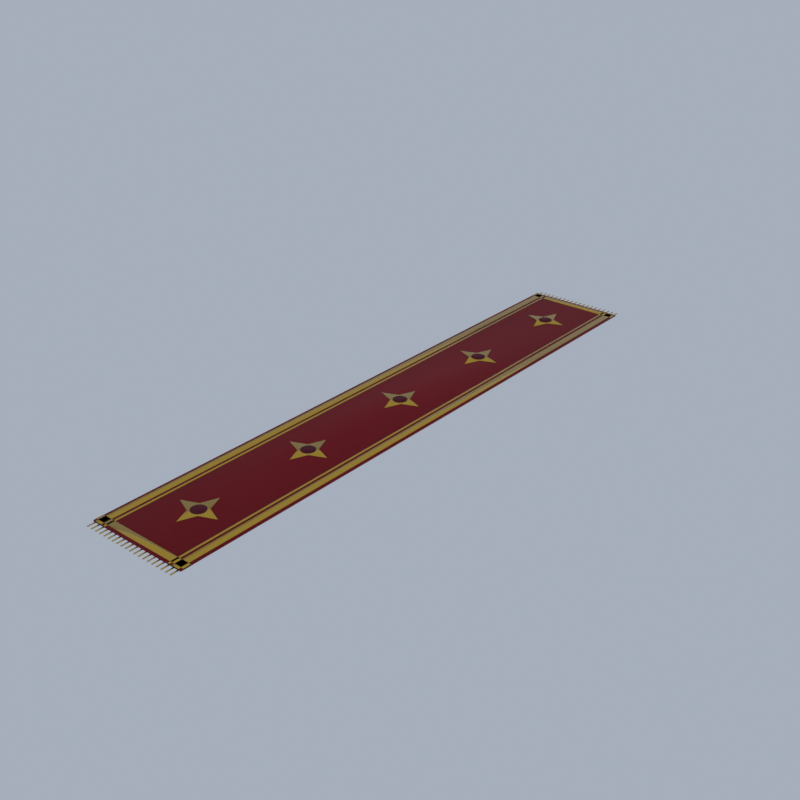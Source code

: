 # Source: K14_red_carpet.blend  (saved by Blender 5.2.45; exported with 4.5.12 LTS)
import bpy
from mathutils import Matrix  # noqa: F401  (used for matrix-valued properties, if any)

bpy.ops.wm.read_factory_settings(use_empty=True)
scene = bpy.context.scene
scene.name = 'Scene'

# ---- collections
col_collection = bpy.data.collections.new('Collection'); scene.collection.children.link(col_collection)

# ---- materials (node trees are filled in below, after node groups)
mat_carpet_fabric = bpy.data.materials.new('carpet|Fabric')
mat_carpet_fabric.diffuse_color = (0.2508, 0.005522, 0.0104, 1.0)
mat_gold_metal = bpy.data.materials.new('gold|Metal')
mat_gold_metal.diffuse_color = (0.68, 0.4205, 0.06191, 1.0)
mat_velvet_fabric = bpy.data.materials.new('velvet|Fabric')
mat_velvet_fabric.diffuse_color = (0.1166, 0.003697, 0.01699, 1.0)

# ---- material node trees
mat_carpet_fabric.use_nodes = True; mat_carpet_fabric.node_tree.nodes.clear()
_N = mat_carpet_fabric.node_tree.nodes; _L = mat_carpet_fabric.node_tree.links
n0 = _N.new('ShaderNodeBsdfPrincipled'); n0.name = 'Principled BSDF'; n0.location = (-200, 100)
n0.inputs[0].default_value = (0.2508, 0.005522, 0.0104, 1.0)
n0.inputs[2].default_value = 1.0
n0.inputs[10].default_value = 0.005
n1 = _N.new('ShaderNodeOutputMaterial'); n1.name = 'Material Output'; n1.location = (200, 100)
_L.new(n0.outputs[0], n1.inputs[0])
n1.is_active_output = True
mat_gold_metal.use_nodes = True; mat_gold_metal.node_tree.nodes.clear()
_N = mat_gold_metal.node_tree.nodes; _L = mat_gold_metal.node_tree.links
n0 = _N.new('ShaderNodeBsdfPrincipled'); n0.name = 'Principled BSDF'; n0.location = (-200, 100)
n0.inputs[0].default_value = (0.68, 0.4205, 0.06191, 1.0)
n0.inputs[1].default_value = 1.0
n0.inputs[2].default_value = 0.25
n0.inputs[10].default_value = 0.005
n1 = _N.new('ShaderNodeOutputMaterial'); n1.name = 'Material Output'; n1.location = (200, 100)
_L.new(n0.outputs[0], n1.inputs[0])
n1.is_active_output = True
mat_velvet_fabric.use_nodes = True; mat_velvet_fabric.node_tree.nodes.clear()
_N = mat_velvet_fabric.node_tree.nodes; _L = mat_velvet_fabric.node_tree.links
n0 = _N.new('ShaderNodeBsdfPrincipled'); n0.name = 'Principled BSDF'; n0.location = (-200, 100)
n0.inputs[0].default_value = (0.1166, 0.003697, 0.01699, 1.0)
n0.inputs[2].default_value = 1.0
n0.inputs[10].default_value = 0.005
n1 = _N.new('ShaderNodeOutputMaterial'); n1.name = 'Material Output'; n1.location = (200, 100)
_L.new(n0.outputs[0], n1.inputs[0])
n1.is_active_output = True

# ---- world
world_world = bpy.data.worlds.new('World'); scene.world = world_world
world_world.use_nodes = True; world_world.node_tree.nodes.clear()
_N = world_world.node_tree.nodes; _L = world_world.node_tree.links
n0 = _N.new('ShaderNodeOutputWorld'); n0.name = 'World Output'; n0.location = (200, 100)
n1 = _N.new('ShaderNodeBackground'); n1.name = 'Background'; n1.location = (-200, 100)
n1.inputs[0].default_value = (0.42, 0.47, 0.55, 1.0)
n1.inputs[1].default_value = 0.9
_L.new(n1.outputs[0], n0.inputs[0])
n0.is_active_output = True
world_world.color = (0.05088, 0.05088, 0.05088)
world_world.sun_shadow_jitter_overblur = 0.0

# ---- meshes
me_red_carpet = bpy.data.meshes.new('red_carpet')
me_red_carpet.from_pydata([(-5.0, -30.0, 0.0), (-5.0, -30.0, 0.12), (-5.0, 30.0, 0.0), (-5.0, 30.0, 0.12), (5.0, -30.0, 0.0), (5.0, -30.0, 0.12), (5.0, 30.0, 0.0), (5.0, 30.0, 0.12), (-4.75, -30.0, 0.0), (-4.75, -30.0, 0.14), (-4.75, 30.0, 0.0), (-4.75, 30.0, 0.14), (-4.05, -30.0, 0.0), (-4.05, -30.0, 0.14), (-4.05, 30.0, 0.0), (-4.05, 30.0, 0.14), (-3.8, -30.0, 0.0), (-3.8, -30.0, 0.14), (-3.8, 30.0, 0.0), (-3.8, 30.0, 0.14), (-3.6, -30.0, 0.0), (-3.6, -30.0, 0.14), (-3.6, 30.0, 0.0), (-3.6, 30.0, 0.14), (-5.0, -29.75, 0.0), (-5.0, -29.75, 0.14), (-5.0, -29.05, 0.0), (-5.0, -29.05, 0.14), (5.0, -29.75, 0.0), (5.0, -29.75, 0.14), (5.0, -29.05, 0.0), (5.0, -29.05, 0.14), (-4.81, -30.75, 0.0), (-4.81, -30.75, 0.04), (-4.81, -29.95, 0.0), (-4.81, -29.95, 0.04), (-4.69, -30.75, 0.0), (-4.69, -30.75, 0.04), (-4.69, -29.95, 0.0), (-4.69, -29.95, 0.04), (-4.31, -30.75, 0.0), (-4.31, -30.75, 0.04), (-4.31, -29.95, 0.0), (-4.31, -29.95, 0.04), (-4.19, -30.75, 0.0), (-4.19, -30.75, 0.04), (-4.19, -29.95, 0.0), (-4.19, -29.95, 0.04), (-3.81, -30.75, 0.0), (-3.81, -30.75, 0.04), (-3.81, -29.95, 0.0), (-3.81, -29.95, 0.04), (-3.69, -30.75, 0.0), (-3.69, -30.75, 0.04), (-3.69, -29.95, 0.0), (-3.69, -29.95, 0.04), (-3.31, -30.75, 0.0), (-3.31, -30.75, 0.04), (-3.31, -29.95, 0.0), (-3.31, -29.95, 0.04), (-3.19, -30.75, 0.0), (-3.19, -30.75, 0.04), (-3.19, -29.95, 0.0), (-3.19, -29.95, 0.04), (-2.81, -30.75, 0.0), (-2.81, -30.75, 0.04), (-2.81, -29.95, 0.0), (-2.81, -29.95, 0.04), (-2.69, -30.75, 0.0), (-2.69, -30.75, 0.04), (-2.69, -29.95, 0.0), (-2.69, -29.95, 0.04), (-2.31, -30.75, 0.0), (-2.31, -30.75, 0.04), (-2.31, -29.95, 0.0), (-2.31, -29.95, 0.04), (-2.19, -30.75, 0.0), (-2.19, -30.75, 0.04), (-2.19, -29.95, 0.0), (-2.19, -29.95, 0.04), (-1.81, -30.75, 0.0), (-1.81, -30.75, 0.04), (-1.81, -29.95, 0.0), (-1.81, -29.95, 0.04), (-1.69, -30.75, 0.0), (-1.69, -30.75, 0.04), (-1.69, -29.95, 0.0), (-1.69, -29.95, 0.04), (-1.31, -30.75, 0.0), (-1.31, -30.75, 0.04), (-1.31, -29.95, 0.0), (-1.31, -29.95, 0.04), (-1.19, -30.75, 0.0), (-1.19, -30.75, 0.04), (-1.19, -29.95, 0.0), (-1.19, -29.95, 0.04), (-0.81, -30.75, 0.0), (-0.81, -30.75, 0.04), (-0.81, -29.95, 0.0), (-0.81, -29.95, 0.04), (-0.69, -30.75, 0.0), (-0.69, -30.75, 0.04), (-0.69, -29.95, 0.0), (-0.69, -29.95, 0.04), (-0.31, -30.75, 0.0), (-0.31, -30.75, 0.04), (-0.31, -29.95, 0.0), (-0.31, -29.95, 0.04), (-0.19, -30.75, 0.0), (-0.19, -30.75, 0.04), (-0.19, -29.95, 0.0), (-0.19, -29.95, 0.04), (0.19, -30.75, 0.0), (0.19, -30.75, 0.04), (0.19, -29.95, 0.0), (0.19, -29.95, 0.04), (0.31, -30.75, 0.0), (0.31, -30.75, 0.04), (0.31, -29.95, 0.0), (0.31, -29.95, 0.04), (0.69, -30.75, 0.0), (0.69, -30.75, 0.04), (0.69, -29.95, 0.0), (0.69, -29.95, 0.04), (0.81, -30.75, 0.0), (0.81, -30.75, 0.04), (0.81, -29.95, 0.0), (0.81, -29.95, 0.04), (1.19, -30.75, 0.0), (1.19, -30.75, 0.04), (1.19, -29.95, 0.0), (1.19, -29.95, 0.04), (1.31, -30.75, 0.0), (1.31, -30.75, 0.04), (1.31, -29.95, 0.0), (1.31, -29.95, 0.04), (1.69, -30.75, 0.0), (1.69, -30.75, 0.04), (1.69, -29.95, 0.0), (1.69, -29.95, 0.04), (1.81, -30.75, 0.0), (1.81, -30.75, 0.04), (1.81, -29.95, 0.0), (1.81, -29.95, 0.04), (2.19, -30.75, 0.0), (2.19, -30.75, 0.04), (2.19, -29.95, 0.0), (2.19, -29.95, 0.04), (2.31, -30.75, 0.0), (2.31, -30.75, 0.04), (2.31, -29.95, 0.0), (2.31, -29.95, 0.04), (2.69, -30.75, 0.0), (2.69, -30.75, 0.04), (2.69, -29.95, 0.0), (2.69, -29.95, 0.04), (2.81, -30.75, 0.0), (2.81, -30.75, 0.04), (2.81, -29.95, 0.0), (2.81, -29.95, 0.04), (3.19, -30.75, 0.0), (3.19, -30.75, 0.04), (3.19, -29.95, 0.0), (3.19, -29.95, 0.04), (3.31, -30.75, 0.0), (3.31, -30.75, 0.04), (3.31, -29.95, 0.0), (3.31, -29.95, 0.04), (3.69, -30.75, 0.0), (3.69, -30.75, 0.04), (3.69, -29.95, 0.0), (3.69, -29.95, 0.04), (3.81, -30.75, 0.0), (3.81, -30.75, 0.04), (3.81, -29.95, 0.0), (3.81, -29.95, 0.04), (4.19, -30.75, 0.0), (4.19, -30.75, 0.04), (4.19, -29.95, 0.0), (4.19, -29.95, 0.04), (4.31, -30.75, 0.0), (4.31, -30.75, 0.04), (4.31, -29.95, 0.0), (4.31, -29.95, 0.04), (4.69, -30.75, 0.0), (4.69, -30.75, 0.04), (4.69, -29.95, 0.0), (4.69, -29.95, 0.04), (4.81, -30.75, 0.0), (4.81, -30.75, 0.04), (4.81, -29.95, 0.0), (4.81, -29.95, 0.04), (4.05, -30.0, 0.0), (4.05, -30.0, 0.14), (4.05, 30.0, 0.0), (4.05, 30.0, 0.14), (4.75, -30.0, 0.0), (4.75, -30.0, 0.14), (4.75, 30.0, 0.0), (4.75, 30.0, 0.14), (3.6, -30.0, 0.0), (3.6, -30.0, 0.14), (3.6, 30.0, 0.0), (3.6, 30.0, 0.14), (3.8, -30.0, 0.0), (3.8, -30.0, 0.14), (3.8, 30.0, 0.0), (3.8, 30.0, 0.14), (-5.0, 29.05, 0.0), (-5.0, 29.05, 0.14), (-5.0, 29.75, 0.0), (-5.0, 29.75, 0.14), (5.0, 29.05, 0.0), (5.0, 29.05, 0.14), (5.0, 29.75, 0.0), (5.0, 29.75, 0.14), (-4.81, 29.95, 0.0), (-4.81, 29.95, 0.04), (-4.81, 30.75, 0.0), (-4.81, 30.75, 0.04), (-4.69, 29.95, 0.0), (-4.69, 29.95, 0.04), (-4.69, 30.75, 0.0), (-4.69, 30.75, 0.04), (-4.31, 29.95, 0.0), (-4.31, 29.95, 0.04), (-4.31, 30.75, 0.0), (-4.31, 30.75, 0.04), (-4.19, 29.95, 0.0), (-4.19, 29.95, 0.04), (-4.19, 30.75, 0.0), (-4.19, 30.75, 0.04), (-3.81, 29.95, 0.0), (-3.81, 29.95, 0.04), (-3.81, 30.75, 0.0), (-3.81, 30.75, 0.04), (-3.69, 29.95, 0.0), (-3.69, 29.95, 0.04), (-3.69, 30.75, 0.0), (-3.69, 30.75, 0.04), (-3.31, 29.95, 0.0), (-3.31, 29.95, 0.04), (-3.31, 30.75, 0.0), (-3.31, 30.75, 0.04), (-3.19, 29.95, 0.0), (-3.19, 29.95, 0.04), (-3.19, 30.75, 0.0), (-3.19, 30.75, 0.04), (-2.81, 29.95, 0.0), (-2.81, 29.95, 0.04), (-2.81, 30.75, 0.0), (-2.81, 30.75, 0.04), (-2.69, 29.95, 0.0), (-2.69, 29.95, 0.04), (-2.69, 30.75, 0.0), (-2.69, 30.75, 0.04), (-2.31, 29.95, 0.0), (-2.31, 29.95, 0.04), (-2.31, 30.75, 0.0), (-2.31, 30.75, 0.04), (-2.19, 29.95, 0.0), (-2.19, 29.95, 0.04), (-2.19, 30.75, 0.0), (-2.19, 30.75, 0.04), (-1.81, 29.95, 0.0), (-1.81, 29.95, 0.04), (-1.81, 30.75, 0.0), (-1.81, 30.75, 0.04), (-1.69, 29.95, 0.0), (-1.69, 29.95, 0.04), (-1.69, 30.75, 0.0), (-1.69, 30.75, 0.04), (-1.31, 29.95, 0.0), (-1.31, 29.95, 0.04), (-1.31, 30.75, 0.0), (-1.31, 30.75, 0.04), (-1.19, 29.95, 0.0), (-1.19, 29.95, 0.04), (-1.19, 30.75, 0.0), (-1.19, 30.75, 0.04), (-0.81, 29.95, 0.0), (-0.81, 29.95, 0.04), (-0.81, 30.75, 0.0), (-0.81, 30.75, 0.04), (-0.69, 29.95, 0.0), (-0.69, 29.95, 0.04), (-0.69, 30.75, 0.0), (-0.69, 30.75, 0.04), (-0.31, 29.95, 0.0), (-0.31, 29.95, 0.04), (-0.31, 30.75, 0.0), (-0.31, 30.75, 0.04), (-0.19, 29.95, 0.0), (-0.19, 29.95, 0.04), (-0.19, 30.75, 0.0), (-0.19, 30.75, 0.04), (0.19, 29.95, 0.0), (0.19, 29.95, 0.04), (0.19, 30.75, 0.0), (0.19, 30.75, 0.04), (0.31, 29.95, 0.0), (0.31, 29.95, 0.04), (0.31, 30.75, 0.0), (0.31, 30.75, 0.04), (0.69, 29.95, 0.0), (0.69, 29.95, 0.04), (0.69, 30.75, 0.0), (0.69, 30.75, 0.04), (0.81, 29.95, 0.0), (0.81, 29.95, 0.04), (0.81, 30.75, 0.0), (0.81, 30.75, 0.04), (1.19, 29.95, 0.0), (1.19, 29.95, 0.04), (1.19, 30.75, 0.0), (1.19, 30.75, 0.04), (1.31, 29.95, 0.0), (1.31, 29.95, 0.04), (1.31, 30.75, 0.0), (1.31, 30.75, 0.04), (1.69, 29.95, 0.0), (1.69, 29.95, 0.04), (1.69, 30.75, 0.0), (1.69, 30.75, 0.04), (1.81, 29.95, 0.0), (1.81, 29.95, 0.04), (1.81, 30.75, 0.0), (1.81, 30.75, 0.04), (2.19, 29.95, 0.0), (2.19, 29.95, 0.04), (2.19, 30.75, 0.0), (2.19, 30.75, 0.04), (2.31, 29.95, 0.0), (2.31, 29.95, 0.04), (2.31, 30.75, 0.0), (2.31, 30.75, 0.04), (2.69, 29.95, 0.0), (2.69, 29.95, 0.04), (2.69, 30.75, 0.0), (2.69, 30.75, 0.04), (2.81, 29.95, 0.0), (2.81, 29.95, 0.04), (2.81, 30.75, 0.0), (2.81, 30.75, 0.04), (3.19, 29.95, 0.0), (3.19, 29.95, 0.04), (3.19, 30.75, 0.0), (3.19, 30.75, 0.04), (3.31, 29.95, 0.0), (3.31, 29.95, 0.04), (3.31, 30.75, 0.0), (3.31, 30.75, 0.04), (3.69, 29.95, 0.0), (3.69, 29.95, 0.04), (3.69, 30.75, 0.0), (3.69, 30.75, 0.04), (3.81, 29.95, 0.0), (3.81, 29.95, 0.04), (3.81, 30.75, 0.0), (3.81, 30.75, 0.04), (4.19, 29.95, 0.0), (4.19, 29.95, 0.04), (4.19, 30.75, 0.0), (4.19, 30.75, 0.04), (4.31, 29.95, 0.0), (4.31, 29.95, 0.04), (4.31, 30.75, 0.0), (4.31, 30.75, 0.04), (4.69, 29.95, 0.0), (4.69, 29.95, 0.04), (4.69, 30.75, 0.0), (4.69, 30.75, 0.04), (4.81, 29.95, 0.0), (4.81, 29.95, 0.04), (4.81, 30.75, 0.0), (4.81, 30.75, 0.04), (1.347e-16, -21.8, 0.13), (-0.6364, -23.36, 0.13), (-2.2, -24.0, 0.13), (-0.6364, -24.64, 0.13), (-4.041e-16, -26.2, 0.13), (0.6364, -24.64, 0.13), (2.2, -24.0, 0.13), (0.6364, -23.36, 0.13), (1.347e-16, -21.8, 0.15), (-0.6364, -23.36, 0.15), (-2.2, -24.0, 0.15), (-0.6364, -24.64, 0.15), (-4.041e-16, -26.2, 0.15), (0.6364, -24.64, 0.15), (2.2, -24.0, 0.15), (0.6364, -23.36, 0.15), (0.0, -23.3, 0.14), (0.0, -23.3, 0.17), (0.35, -23.39, 0.14), (0.35, -23.39, 0.17), (0.6062, -23.65, 0.14), (0.6062, -23.65, 0.17), (0.7, -24.0, 0.14), (0.7, -24.0, 0.17), (0.6062, -24.35, 0.14), (0.6062, -24.35, 0.17), (0.35, -24.61, 0.14), (0.35, -24.61, 0.17), (0.0, -24.7, 0.14), (0.0, -24.7, 0.17), (-0.35, -24.61, 0.14), (-0.35, -24.61, 0.17), (-0.6062, -24.35, 0.14), (-0.6062, -24.35, 0.17), (-0.7, -24.0, 0.14), (-0.7, -24.0, 0.17), (-0.6062, -23.65, 0.14), (-0.6062, -23.65, 0.17), (-0.35, -23.39, 0.14), (-0.35, -23.39, 0.17), (1.347e-16, -9.8, 0.13), (-0.6364, -11.36, 0.13), (-2.2, -12.0, 0.13), (-0.6364, -12.64, 0.13), (-4.041e-16, -14.2, 0.13), (0.6364, -12.64, 0.13), (2.2, -12.0, 0.13), (0.6364, -11.36, 0.13), (1.347e-16, -9.8, 0.15), (-0.6364, -11.36, 0.15), (-2.2, -12.0, 0.15), (-0.6364, -12.64, 0.15), (-4.041e-16, -14.2, 0.15), (0.6364, -12.64, 0.15), (2.2, -12.0, 0.15), (0.6364, -11.36, 0.15), (0.0, -11.3, 0.14), (0.0, -11.3, 0.17), (0.35, -11.39, 0.14), (0.35, -11.39, 0.17), (0.6062, -11.65, 0.14), (0.6062, -11.65, 0.17), (0.7, -12.0, 0.14), (0.7, -12.0, 0.17), (0.6062, -12.35, 0.14), (0.6062, -12.35, 0.17), (0.35, -12.61, 0.14), (0.35, -12.61, 0.17), (0.0, -12.7, 0.14), (0.0, -12.7, 0.17), (-0.35, -12.61, 0.14), (-0.35, -12.61, 0.17), (-0.6062, -12.35, 0.14), (-0.6062, -12.35, 0.17), (-0.7, -12.0, 0.14), (-0.7, -12.0, 0.17), (-0.6062, -11.65, 0.14), (-0.6062, -11.65, 0.17), (-0.35, -11.39, 0.14), (-0.35, -11.39, 0.17), (1.347e-16, 2.2, 0.13), (-0.6364, 0.6364, 0.13), (-2.2, 2.694e-16, 0.13), (-0.6364, -0.6364, 0.13), (-4.041e-16, -2.2, 0.13), (0.6364, -0.6364, 0.13), (2.2, -5.388e-16, 0.13), (0.6364, 0.6364, 0.13), (1.347e-16, 2.2, 0.15), (-0.6364, 0.6364, 0.15), (-2.2, 2.694e-16, 0.15), (-0.6364, -0.6364, 0.15), (-4.041e-16, -2.2, 0.15), (0.6364, -0.6364, 0.15), (2.2, -5.388e-16, 0.15), (0.6364, 0.6364, 0.15), (0.0, 0.7, 0.14), (0.0, 0.7, 0.17), (0.35, 0.6062, 0.14), (0.35, 0.6062, 0.17), (0.6062, 0.35, 0.14), (0.6062, 0.35, 0.17), (0.7, 0.0, 0.14), (0.7, 0.0, 0.17), (0.6062, -0.35, 0.14), (0.6062, -0.35, 0.17), (0.35, -0.6062, 0.14), (0.35, -0.6062, 0.17), (0.0, -0.7, 0.14), (0.0, -0.7, 0.17), (-0.35, -0.6062, 0.14), (-0.35, -0.6062, 0.17), (-0.6062, -0.35, 0.14), (-0.6062, -0.35, 0.17), (-0.7, 0.0, 0.14), (-0.7, 0.0, 0.17), (-0.6062, 0.35, 0.14), (-0.6062, 0.35, 0.17), (-0.35, 0.6062, 0.14), (-0.35, 0.6062, 0.17), (1.347e-16, 14.2, 0.13), (-0.6364, 12.64, 0.13), (-2.2, 12.0, 0.13), (-0.6364, 11.36, 0.13), (-4.041e-16, 9.8, 0.13), (0.6364, 11.36, 0.13), (2.2, 12.0, 0.13), (0.6364, 12.64, 0.13), (1.347e-16, 14.2, 0.15), (-0.6364, 12.64, 0.15), (-2.2, 12.0, 0.15), (-0.6364, 11.36, 0.15), (-4.041e-16, 9.8, 0.15), (0.6364, 11.36, 0.15), (2.2, 12.0, 0.15), (0.6364, 12.64, 0.15), (0.0, 12.7, 0.14), (0.0, 12.7, 0.17), (0.35, 12.61, 0.14), (0.35, 12.61, 0.17), (0.6062, 12.35, 0.14), (0.6062, 12.35, 0.17), (0.7, 12.0, 0.14), (0.7, 12.0, 0.17), (0.6062, 11.65, 0.14), (0.6062, 11.65, 0.17), (0.35, 11.39, 0.14), (0.35, 11.39, 0.17), (0.0, 11.3, 0.14), (0.0, 11.3, 0.17), (-0.35, 11.39, 0.14), (-0.35, 11.39, 0.17), (-0.6062, 11.65, 0.14), (-0.6062, 11.65, 0.17), (-0.7, 12.0, 0.14), (-0.7, 12.0, 0.17), (-0.6062, 12.35, 0.14), (-0.6062, 12.35, 0.17), (-0.35, 12.61, 0.14), (-0.35, 12.61, 0.17), (1.347e-16, 26.2, 0.13), (-0.6364, 24.64, 0.13), (-2.2, 24.0, 0.13), (-0.6364, 23.36, 0.13), (-4.041e-16, 21.8, 0.13), (0.6364, 23.36, 0.13), (2.2, 24.0, 0.13), (0.6364, 24.64, 0.13), (1.347e-16, 26.2, 0.15), (-0.6364, 24.64, 0.15), (-2.2, 24.0, 0.15), (-0.6364, 23.36, 0.15), (-4.041e-16, 21.8, 0.15), (0.6364, 23.36, 0.15), (2.2, 24.0, 0.15), (0.6364, 24.64, 0.15), (0.0, 24.7, 0.14), (0.0, 24.7, 0.17), (0.35, 24.61, 0.14), (0.35, 24.61, 0.17), (0.6062, 24.35, 0.14), (0.6062, 24.35, 0.17), (0.7, 24.0, 0.14), (0.7, 24.0, 0.17), (0.6062, 23.65, 0.14), (0.6062, 23.65, 0.17), (0.35, 23.39, 0.14), (0.35, 23.39, 0.17), (0.0, 23.3, 0.14), (0.0, 23.3, 0.17), (-0.35, 23.39, 0.14), (-0.35, 23.39, 0.17), (-0.6062, 23.65, 0.14), (-0.6062, 23.65, 0.17), (-0.7, 24.0, 0.14), (-0.7, 24.0, 0.17), (-0.6062, 24.35, 0.14), (-0.6062, 24.35, 0.17), (-0.35, 24.61, 0.14), (-0.35, 24.61, 0.17)], [], [(0, 1, 3, 2), (2, 3, 7, 6), (6, 7, 5, 4), (4, 5, 1, 0), (2, 6, 4, 0), (7, 3, 1, 5), (8, 9, 11, 10), (10, 11, 15, 14), (14, 15, 13, 12), (12, 13, 9, 8), (10, 14, 12, 8), (15, 11, 9, 13), (16, 17, 19, 18), (18, 19, 23, 22), (22, 23, 21, 20), (20, 21, 17, 16), (18, 22, 20, 16), (23, 19, 17, 21), (24, 25, 27, 26), (26, 27, 31, 30), (30, 31, 29, 28), (28, 29, 25, 24), (26, 30, 28, 24), (31, 27, 25, 29), (32, 33, 35, 34), (34, 35, 39, 38), (38, 39, 37, 36), (36, 37, 33, 32), (34, 38, 36, 32), (39, 35, 33, 37), (40, 41, 43, 42), (42, 43, 47, 46), (46, 47, 45, 44), (44, 45, 41, 40), (42, 46, 44, 40), (47, 43, 41, 45), (48, 49, 51, 50), (50, 51, 55, 54), (54, 55, 53, 52), (52, 53, 49, 48), (50, 54, 52, 48), (55, 51, 49, 53), (56, 57, 59, 58), (58, 59, 63, 62), (62, 63, 61, 60), (60, 61, 57, 56), (58, 62, 60, 56), (63, 59, 57, 61), (64, 65, 67, 66), (66, 67, 71, 70), (70, 71, 69, 68), (68, 69, 65, 64), (66, 70, 68, 64), (71, 67, 65, 69), (72, 73, 75, 74), (74, 75, 79, 78), (78, 79, 77, 76), (76, 77, 73, 72), (74, 78, 76, 72), (79, 75, 73, 77), (80, 81, 83, 82), (82, 83, 87, 86), (86, 87, 85, 84), (84, 85, 81, 80), (82, 86, 84, 80), (87, 83, 81, 85), (88, 89, 91, 90), (90, 91, 95, 94), (94, 95, 93, 92), (92, 93, 89, 88), (90, 94, 92, 88), (95, 91, 89, 93), (96, 97, 99, 98), (98, 99, 103, 102), (102, 103, 101, 100), (100, 101, 97, 96), (98, 102, 100, 96), (103, 99, 97, 101), (104, 105, 107, 106), (106, 107, 111, 110), (110, 111, 109, 108), (108, 109, 105, 104), (106, 110, 108, 104), (111, 107, 105, 109), (112, 113, 115, 114), (114, 115, 119, 118), (118, 119, 117, 116), (116, 117, 113, 112), (114, 118, 116, 112), (119, 115, 113, 117), (120, 121, 123, 122), (122, 123, 127, 126), (126, 127, 125, 124), (124, 125, 121, 120), (122, 126, 124, 120), (127, 123, 121, 125), (128, 129, 131, 130), (130, 131, 135, 134), (134, 135, 133, 132), (132, 133, 129, 128), (130, 134, 132, 128), (135, 131, 129, 133), (136, 137, 139, 138), (138, 139, 143, 142), (142, 143, 141, 140), (140, 141, 137, 136), (138, 142, 140, 136), (143, 139, 137, 141), (144, 145, 147, 146), (146, 147, 151, 150), (150, 151, 149, 148), (148, 149, 145, 144), (146, 150, 148, 144), (151, 147, 145, 149), (152, 153, 155, 154), (154, 155, 159, 158), (158, 159, 157, 156), (156, 157, 153, 152), (154, 158, 156, 152), (159, 155, 153, 157), (160, 161, 163, 162), (162, 163, 167, 166), (166, 167, 165, 164), (164, 165, 161, 160), (162, 166, 164, 160), (167, 163, 161, 165), (168, 169, 171, 170), (170, 171, 175, 174), (174, 175, 173, 172), (172, 173, 169, 168), (170, 174, 172, 168), (175, 171, 169, 173), (176, 177, 179, 178), (178, 179, 183, 182), (182, 183, 181, 180), (180, 181, 177, 176), (178, 182, 180, 176), (183, 179, 177, 181), (184, 185, 187, 186), (186, 187, 191, 190), (190, 191, 189, 188), (188, 189, 185, 184), (186, 190, 188, 184), (191, 187, 185, 189), (192, 193, 195, 194), (194, 195, 199, 198), (198, 199, 197, 196), (196, 197, 193, 192), (194, 198, 196, 192), (199, 195, 193, 197), (200, 201, 203, 202), (202, 203, 207, 206), (206, 207, 205, 204), (204, 205, 201, 200), (202, 206, 204, 200), (207, 203, 201, 205), (208, 209, 211, 210), (210, 211, 215, 214), (214, 215, 213, 212), (212, 213, 209, 208), (210, 214, 212, 208), (215, 211, 209, 213), (216, 217, 219, 218), (218, 219, 223, 222), (222, 223, 221, 220), (220, 221, 217, 216), (218, 222, 220, 216), (223, 219, 217, 221), (224, 225, 227, 226), (226, 227, 231, 230), (230, 231, 229, 228), (228, 229, 225, 224), (226, 230, 228, 224), (231, 227, 225, 229), (232, 233, 235, 234), (234, 235, 239, 238), (238, 239, 237, 236), (236, 237, 233, 232), (234, 238, 236, 232), (239, 235, 233, 237), (240, 241, 243, 242), (242, 243, 247, 246), (246, 247, 245, 244), (244, 245, 241, 240), (242, 246, 244, 240), (247, 243, 241, 245), (248, 249, 251, 250), (250, 251, 255, 254), (254, 255, 253, 252), (252, 253, 249, 248), (250, 254, 252, 248), (255, 251, 249, 253), (256, 257, 259, 258), (258, 259, 263, 262), (262, 263, 261, 260), (260, 261, 257, 256), (258, 262, 260, 256), (263, 259, 257, 261), (264, 265, 267, 266), (266, 267, 271, 270), (270, 271, 269, 268), (268, 269, 265, 264), (266, 270, 268, 264), (271, 267, 265, 269), (272, 273, 275, 274), (274, 275, 279, 278), (278, 279, 277, 276), (276, 277, 273, 272), (274, 278, 276, 272), (279, 275, 273, 277), (280, 281, 283, 282), (282, 283, 287, 286), (286, 287, 285, 284), (284, 285, 281, 280), (282, 286, 284, 280), (287, 283, 281, 285), (288, 289, 291, 290), (290, 291, 295, 294), (294, 295, 293, 292), (292, 293, 289, 288), (290, 294, 292, 288), (295, 291, 289, 293), (296, 297, 299, 298), (298, 299, 303, 302), (302, 303, 301, 300), (300, 301, 297, 296), (298, 302, 300, 296), (303, 299, 297, 301), (304, 305, 307, 306), (306, 307, 311, 310), (310, 311, 309, 308), (308, 309, 305, 304), (306, 310, 308, 304), (311, 307, 305, 309), (312, 313, 315, 314), (314, 315, 319, 318), (318, 319, 317, 316), (316, 317, 313, 312), (314, 318, 316, 312), (319, 315, 313, 317), (320, 321, 323, 322), (322, 323, 327, 326), (326, 327, 325, 324), (324, 325, 321, 320), (322, 326, 324, 320), (327, 323, 321, 325), (328, 329, 331, 330), (330, 331, 335, 334), (334, 335, 333, 332), (332, 333, 329, 328), (330, 334, 332, 328), (335, 331, 329, 333), (336, 337, 339, 338), (338, 339, 343, 342), (342, 343, 341, 340), (340, 341, 337, 336), (338, 342, 340, 336), (343, 339, 337, 341), (344, 345, 347, 346), (346, 347, 351, 350), (350, 351, 349, 348), (348, 349, 345, 344), (346, 350, 348, 344), (351, 347, 345, 349), (352, 353, 355, 354), (354, 355, 359, 358), (358, 359, 357, 356), (356, 357, 353, 352), (354, 358, 356, 352), (359, 355, 353, 357), (360, 361, 363, 362), (362, 363, 367, 366), (366, 367, 365, 364), (364, 365, 361, 360), (362, 366, 364, 360), (367, 363, 361, 365), (368, 369, 371, 370), (370, 371, 375, 374), (374, 375, 373, 372), (372, 373, 369, 368), (370, 374, 372, 368), (375, 371, 369, 373), (376, 383, 382, 381, 380, 379, 378, 377), (391, 384, 385, 386, 387, 388, 389, 390), (376, 377, 385, 384), (377, 378, 386, 385), (378, 379, 387, 386), (379, 380, 388, 387), (380, 381, 389, 388), (381, 382, 390, 389), (382, 383, 391, 390), (383, 376, 384, 391), (392, 393, 395, 394), (394, 395, 397, 396), (396, 397, 399, 398), (398, 399, 401, 400), (400, 401, 403, 402), (402, 403, 405, 404), (404, 405, 407, 406), (406, 407, 409, 408), (408, 409, 411, 410), (410, 411, 413, 412), (395, 393, 415, 413, 411, 409, 407, 405, 403, 401, 399, 397), (412, 413, 415, 414), (414, 415, 393, 392), (392, 394, 396, 398, 400, 402, 404, 406, 408, 410, 412, 414), (416, 423, 422, 421, 420, 419, 418, 417), (431, 424, 425, 426, 427, 428, 429, 430), (416, 417, 425, 424), (417, 418, 426, 425), (418, 419, 427, 426), (419, 420, 428, 427), (420, 421, 429, 428), (421, 422, 430, 429), (422, 423, 431, 430), (423, 416, 424, 431), (432, 433, 435, 434), (434, 435, 437, 436), (436, 437, 439, 438), (438, 439, 441, 440), (440, 441, 443, 442), (442, 443, 445, 444), (444, 445, 447, 446), (446, 447, 449, 448), (448, 449, 451, 450), (450, 451, 453, 452), (435, 433, 455, 453, 451, 449, 447, 445, 443, 441, 439, 437), (452, 453, 455, 454), (454, 455, 433, 432), (432, 434, 436, 438, 440, 442, 444, 446, 448, 450, 452, 454), (456, 463, 462, 461, 460, 459, 458, 457), (471, 464, 465, 466, 467, 468, 469, 470), (456, 457, 465, 464), (457, 458, 466, 465), (458, 459, 467, 466), (459, 460, 468, 467), (460, 461, 469, 468), (461, 462, 470, 469), (462, 463, 471, 470), (463, 456, 464, 471), (472, 473, 475, 474), (474, 475, 477, 476), (476, 477, 479, 478), (478, 479, 481, 480), (480, 481, 483, 482), (482, 483, 485, 484), (484, 485, 487, 486), (486, 487, 489, 488), (488, 489, 491, 490), (490, 491, 493, 492), (475, 473, 495, 493, 491, 489, 487, 485, 483, 481, 479, 477), (492, 493, 495, 494), (494, 495, 473, 472), (472, 474, 476, 478, 480, 482, 484, 486, 488, 490, 492, 494), (496, 503, 502, 501, 500, 499, 498, 497), (511, 504, 505, 506, 507, 508, 509, 510), (496, 497, 505, 504), (497, 498, 506, 505), (498, 499, 507, 506), (499, 500, 508, 507), (500, 501, 509, 508), (501, 502, 510, 509), (502, 503, 511, 510), (503, 496, 504, 511), (512, 513, 515, 514), (514, 515, 517, 516), (516, 517, 519, 518), (518, 519, 521, 520), (520, 521, 523, 522), (522, 523, 525, 524), (524, 525, 527, 526), (526, 527, 529, 528), (528, 529, 531, 530), (530, 531, 533, 532), (515, 513, 535, 533, 531, 529, 527, 525, 523, 521, 519, 517), (532, 533, 535, 534), (534, 535, 513, 512), (512, 514, 516, 518, 520, 522, 524, 526, 528, 530, 532, 534), (536, 543, 542, 541, 540, 539, 538, 537), (551, 544, 545, 546, 547, 548, 549, 550), (536, 537, 545, 544), (537, 538, 546, 545), (538, 539, 547, 546), (539, 540, 548, 547), (540, 541, 549, 548), (541, 542, 550, 549), (542, 543, 551, 550), (543, 536, 544, 551), (552, 553, 555, 554), (554, 555, 557, 556), (556, 557, 559, 558), (558, 559, 561, 560), (560, 561, 563, 562), (562, 563, 565, 564), (564, 565, 567, 566), (566, 567, 569, 568), (568, 569, 571, 570), (570, 571, 573, 572), (555, 553, 575, 573, 571, 569, 567, 565, 563, 561, 559, 557), (572, 573, 575, 574), (574, 575, 553, 552), (552, 554, 556, 558, 560, 562, 564, 566, 568, 570, 572, 574)])
me_red_carpet.polygons.foreach_set('use_smooth', [True] * 402)
me_red_carpet.polygons.foreach_set('material_index', [0, 0, 0, 0, 0, 0, 1, 1, 1, 1, 1, 1, 1, 1, 1, 1, 1, 1, 1, 1, 1, 1, 1, 1, 1, 1, 1, 1, 1, 1, 1, 1, 1, 1, 1, 1, 1, 1, 1, 1, 1, 1, 1, 1, 1, 1, 1, 1, 1, 1, 1, 1, 1, 1, 1, 1, 1, 1, 1, 1, 1, 1, 1, 1, 1, 1, 1, 1, 1, 1, 1, 1, 1, 1, 1, 1, 1, 1, 1, 1, 1, 1, 1, 1, 1, 1, 1, 1, 1, 1, 1, 1, 1, 1, 1, 1, 1, 1, 1, 1, 1, 1, 1, 1, 1, 1, 1, 1, 1, 1, 1, 1, 1, 1, 1, 1, 1, 1, 1, 1, 1, 1, 1, 1, 1, 1, 1, 1, 1, 1, 1, 1, 1, 1, 1, 1, 1, 1, 1, 1, 1, 1, 1, 1, 1, 1, 1, 1, 1, 1, 1, 1, 1, 1, 1, 1, 1, 1, 1, 1, 1, 1, 1, 1, 1, 1, 1, 1, 1, 1, 1, 1, 1, 1, 1, 1, 1, 1, 1, 1, 1, 1, 1, 1, 1, 1, 1, 1, 1, 1, 1, 1, 1, 1, 1, 1, 1, 1, 1, 1, 1, 1, 1, 1, 1, 1, 1, 1, 1, 1, 1, 1, 1, 1, 1, 1, 1, 1, 1, 1, 1, 1, 1, 1, 1, 1, 1, 1, 1, 1, 1, 1, 1, 1, 1, 1, 1, 1, 1, 1, 1, 1, 1, 1, 1, 1, 1, 1, 1, 1, 1, 1, 1, 1, 1, 1, 1, 1, 1, 1, 1, 1, 1, 1, 1, 1, 1, 1, 1, 1, 1, 1, 1, 1, 1, 1, 1, 1, 1, 1, 1, 1, 1, 1, 1, 1, 1, 1, 1, 1, 1, 1, 2, 2, 2, 2, 2, 2, 2, 2, 2, 2, 2, 2, 2, 2, 1, 1, 1, 1, 1, 1, 1, 1, 1, 1, 2, 2, 2, 2, 2, 2, 2, 2, 2, 2, 2, 2, 2, 2, 1, 1, 1, 1, 1, 1, 1, 1, 1, 1, 2, 2, 2, 2, 2, 2, 2, 2, 2, 2, 2, 2, 2, 2, 1, 1, 1, 1, 1, 1, 1, 1, 1, 1, 2, 2, 2, 2, 2, 2, 2, 2, 2, 2, 2, 2, 2, 2, 1, 1, 1, 1, 1, 1, 1, 1, 1, 1, 2, 2, 2, 2, 2, 2, 2, 2, 2, 2, 2, 2, 2, 2])
_k = set([(0, 1), (0, 2), (0, 4), (1, 3), (1, 5), (2, 3), (2, 6), (3, 7), (4, 5), (4, 6), (5, 7), (6, 7), (8, 9), (8, 10), (8, 12), (9, 11), (9, 13), (10, 11), (10, 14), (11, 15), (12, 13), (12, 14), (13, 15), (14, 15), (16, 17), (16, 18), (16, 20), (17, 19), (17, 21), (18, 19), (18, 22), (19, 23), (20, 21), (20, 22), (21, 23), (22, 23), (24, 25), (24, 26), (24, 28), (25, 27), (25, 29), (26, 27), (26, 30), (27, 31), (28, 29), (28, 30), (29, 31), (30, 31), (32, 33), (32, 34), (32, 36), (33, 35), (33, 37), (34, 35), (34, 38), (35, 39), (36, 37), (36, 38), (37, 39), (38, 39), (40, 41), (40, 42), (40, 44), (41, 43), (41, 45), (42, 43), (42, 46), (43, 47), (44, 45), (44, 46), (45, 47), (46, 47), (48, 49), (48, 50), (48, 52), (49, 51), (49, 53), (50, 51), (50, 54), (51, 55), (52, 53), (52, 54), (53, 55), (54, 55), (56, 57), (56, 58), (56, 60), (57, 59), (57, 61), (58, 59), (58, 62), (59, 63), (60, 61), (60, 62), (61, 63), (62, 63), (64, 65), (64, 66), (64, 68), (65, 67), (65, 69), (66, 67), (66, 70), (67, 71), (68, 69), (68, 70), (69, 71), (70, 71), (72, 73), (72, 74), (72, 76), (73, 75), (73, 77), (74, 75), (74, 78), (75, 79), (76, 77), (76, 78), (77, 79), (78, 79), (80, 81), (80, 82), (80, 84), (81, 83), (81, 85), (82, 83), (82, 86), (83, 87), (84, 85), (84, 86), (85, 87), (86, 87), (88, 89), (88, 90), (88, 92), (89, 91), (89, 93), (90, 91), (90, 94), (91, 95), (92, 93), (92, 94), (93, 95), (94, 95), (96, 97), (96, 98), (96, 100), (97, 99), (97, 101), (98, 99), (98, 102), (99, 103), (100, 101), (100, 102), (101, 103), (102, 103), (104, 105), (104, 106), (104, 108), (105, 107), (105, 109), (106, 107), (106, 110), (107, 111), (108, 109), (108, 110), (109, 111), (110, 111), (112, 113), (112, 114), (112, 116), (113, 115), (113, 117), (114, 115), (114, 118), (115, 119), (116, 117), (116, 118), (117, 119), (118, 119), (120, 121), (120, 122), (120, 124), (121, 123), (121, 125), (122, 123), (122, 126), (123, 127), (124, 125), (124, 126), (125, 127), (126, 127), (128, 129), (128, 130), (128, 132), (129, 131), (129, 133), (130, 131), (130, 134), (131, 135), (132, 133), (132, 134), (133, 135), (134, 135), (136, 137), (136, 138), (136, 140), (137, 139), (137, 141), (138, 139), (138, 142), (139, 143), (140, 141), (140, 142), (141, 143), (142, 143), (144, 145), (144, 146), (144, 148), (145, 147), (145, 149), (146, 147), (146, 150), (147, 151), (148, 149), (148, 150), (149, 151), (150, 151), (152, 153), (152, 154), (152, 156), (153, 155), (153, 157), (154, 155), (154, 158), (155, 159), (156, 157), (156, 158), (157, 159), (158, 159), (160, 161), (160, 162), (160, 164), (161, 163), (161, 165), (162, 163), (162, 166), (163, 167), (164, 165), (164, 166), (165, 167), (166, 167), (168, 169), (168, 170), (168, 172), (169, 171), (169, 173), (170, 171), (170, 174), (171, 175), (172, 173), (172, 174), (173, 175), (174, 175), (176, 177), (176, 178), (176, 180), (177, 179), (177, 181), (178, 179), (178, 182), (179, 183), (180, 181), (180, 182), (181, 183), (182, 183), (184, 185), (184, 186), (184, 188), (185, 187), (185, 189), (186, 187), (186, 190), (187, 191), (188, 189), (188, 190), (189, 191), (190, 191), (192, 193), (192, 194), (192, 196), (193, 195), (193, 197), (194, 195), (194, 198), (195, 199), (196, 197), (196, 198), (197, 199), (198, 199), (200, 201), (200, 202), (200, 204), (201, 203), (201, 205), (202, 203), (202, 206), (203, 207), (204, 205), (204, 206), (205, 207), (206, 207), (208, 209), (208, 210), (208, 212), (209, 211), (209, 213), (210, 211), (210, 214), (211, 215), (212, 213), (212, 214), (213, 215), (214, 215), (216, 217), (216, 218), (216, 220), (217, 219), (217, 221), (218, 219), (218, 222), (219, 223), (220, 221), (220, 222), (221, 223), (222, 223), (224, 225), (224, 226), (224, 228), (225, 227), (225, 229), (226, 227), (226, 230), (227, 231), (228, 229), (228, 230), (229, 231), (230, 231), (232, 233), (232, 234), (232, 236), (233, 235), (233, 237), (234, 235), (234, 238), (235, 239), (236, 237), (236, 238), (237, 239), (238, 239), (240, 241), (240, 242), (240, 244), (241, 243), (241, 245), (242, 243), (242, 246), (243, 247), (244, 245), (244, 246), (245, 247), (246, 247), (248, 249), (248, 250), (248, 252), (249, 251), (249, 253), (250, 251), (250, 254), (251, 255), (252, 253), (252, 254), (253, 255), (254, 255), (256, 257), (256, 258), (256, 260), (257, 259), (257, 261), (258, 259), (258, 262), (259, 263), (260, 261), (260, 262), (261, 263), (262, 263), (264, 265), (264, 266), (264, 268), (265, 267), (265, 269), (266, 267), (266, 270), (267, 271), (268, 269), (268, 270), (269, 271), (270, 271), (272, 273), (272, 274), (272, 276), (273, 275), (273, 277), (274, 275), (274, 278), (275, 279), (276, 277), (276, 278), (277, 279), (278, 279), (280, 281), (280, 282), (280, 284), (281, 283), (281, 285), (282, 283), (282, 286), (283, 287), (284, 285), (284, 286), (285, 287), (286, 287), (288, 289), (288, 290), (288, 292), (289, 291), (289, 293), (290, 291), (290, 294), (291, 295), (292, 293), (292, 294), (293, 295), (294, 295), (296, 297), (296, 298), (296, 300), (297, 299), (297, 301), (298, 299), (298, 302), (299, 303), (300, 301), (300, 302), (301, 303), (302, 303), (304, 305), (304, 306), (304, 308), (305, 307), (305, 309), (306, 307), (306, 310), (307, 311), (308, 309), (308, 310), (309, 311), (310, 311), (312, 313), (312, 314), (312, 316), (313, 315), (313, 317), (314, 315), (314, 318), (315, 319), (316, 317), (316, 318), (317, 319), (318, 319), (320, 321), (320, 322), (320, 324), (321, 323), (321, 325), (322, 323), (322, 326), (323, 327), (324, 325), (324, 326), (325, 327), (326, 327), (328, 329), (328, 330), (328, 332), (329, 331), (329, 333), (330, 331), (330, 334), (331, 335), (332, 333), (332, 334), (333, 335), (334, 335), (336, 337), (336, 338), (336, 340), (337, 339), (337, 341), (338, 339), (338, 342), (339, 343), (340, 341), (340, 342), (341, 343), (342, 343), (344, 345), (344, 346), (344, 348), (345, 347), (345, 349), (346, 347), (346, 350), (347, 351), (348, 349), (348, 350), (349, 351), (350, 351), (352, 353), (352, 354), (352, 356), (353, 355), (353, 357), (354, 355), (354, 358), (355, 359), (356, 357), (356, 358), (357, 359), (358, 359), (360, 361), (360, 362), (360, 364), (361, 363), (361, 365), (362, 363), (362, 366), (363, 367), (364, 365), (364, 366), (365, 367), (366, 367), (368, 369), (368, 370), (368, 372), (369, 371), (369, 373), (370, 371), (370, 374), (371, 375), (372, 373), (372, 374), (373, 375), (374, 375), (376, 377), (376, 383), (376, 384), (377, 378), (377, 385), (378, 379), (378, 386), (379, 380), (379, 387), (380, 381), (380, 388), (381, 382), (381, 389), (382, 383), (382, 390), (383, 391), (384, 385), (384, 391), (385, 386), (386, 387), (387, 388), (388, 389), (389, 390), (390, 391), (392, 393), (392, 394), (392, 414), (393, 395), (393, 415), (394, 395), (394, 396), (395, 397), (396, 397), (396, 398), (397, 399), (398, 399), (398, 400), (399, 401), (400, 401), (400, 402), (401, 403), (402, 403), (402, 404), (403, 405), (404, 405), (404, 406), (405, 407), (406, 407), (406, 408), (407, 409), (408, 409), (408, 410), (409, 411), (410, 411), (410, 412), (411, 413), (412, 413), (412, 414), (413, 415), (414, 415), (416, 417), (416, 423), (416, 424), (417, 418), (417, 425), (418, 419), (418, 426), (419, 420), (419, 427), (420, 421), (420, 428), (421, 422), (421, 429), (422, 423), (422, 430), (423, 431), (424, 425), (424, 431), (425, 426), (426, 427), (427, 428), (428, 429), (429, 430), (430, 431), (432, 433), (432, 434), (432, 454), (433, 435), (433, 455), (434, 435), (434, 436), (435, 437), (436, 437), (436, 438), (437, 439), (438, 439), (438, 440), (439, 441), (440, 441), (440, 442), (441, 443), (442, 443), (442, 444), (443, 445), (444, 445), (444, 446), (445, 447), (446, 447), (446, 448), (447, 449), (448, 449), (448, 450), (449, 451), (450, 451), (450, 452), (451, 453), (452, 453), (452, 454), (453, 455), (454, 455), (456, 457), (456, 463), (456, 464), (457, 458), (457, 465), (458, 459), (458, 466), (459, 460), (459, 467), (460, 461), (460, 468), (461, 462), (461, 469), (462, 463), (462, 470), (463, 471), (464, 465), (464, 471), (465, 466), (466, 467), (467, 468), (468, 469), (469, 470), (470, 471), (472, 473), (472, 474), (472, 494), (473, 475), (473, 495), (474, 475), (474, 476), (475, 477), (476, 477), (476, 478), (477, 479), (478, 479), (478, 480), (479, 481), (480, 481), (480, 482), (481, 483), (482, 483), (482, 484), (483, 485), (484, 485), (484, 486), (485, 487), (486, 487), (486, 488), (487, 489), (488, 489), (488, 490), (489, 491), (490, 491), (490, 492), (491, 493), (492, 493), (492, 494), (493, 495), (494, 495), (496, 497), (496, 503), (496, 504), (497, 498), (497, 505), (498, 499), (498, 506), (499, 500), (499, 507), (500, 501), (500, 508), (501, 502), (501, 509), (502, 503), (502, 510), (503, 511), (504, 505), (504, 511), (505, 506), (506, 507), (507, 508), (508, 509), (509, 510), (510, 511), (512, 513), (512, 514), (512, 534), (513, 515), (513, 535), (514, 515), (514, 516), (515, 517), (516, 517), (516, 518), (517, 519), (518, 519), (518, 520), (519, 521), (520, 521), (520, 522), (521, 523), (522, 523), (522, 524), (523, 525), (524, 525), (524, 526), (525, 527), (526, 527), (526, 528), (527, 529), (528, 529), (528, 530), (529, 531), (530, 531), (530, 532), (531, 533), (532, 533), (532, 534), (533, 535), (534, 535), (536, 537), (536, 543), (536, 544), (537, 538), (537, 545), (538, 539), (538, 546), (539, 540), (539, 547), (540, 541), (540, 548), (541, 542), (541, 549), (542, 543), (542, 550), (543, 551), (544, 545), (544, 551), (545, 546), (546, 547), (547, 548), (548, 549), (549, 550), (550, 551), (552, 553), (552, 554), (552, 574), (553, 555), (553, 575), (554, 555), (554, 556), (555, 557), (556, 557), (556, 558), (557, 559), (558, 559), (558, 560), (559, 561), (560, 561), (560, 562), (561, 563), (562, 563), (562, 564), (563, 565), (564, 565), (564, 566), (565, 567), (566, 567), (566, 568), (567, 569), (568, 569), (568, 570), (569, 571), (570, 571), (570, 572), (571, 573), (572, 573), (572, 574), (573, 575), (574, 575)])
me_red_carpet.attributes.new('sharp_edge', 'BOOLEAN', 'EDGE').data.foreach_set('value', [ (min(e.vertices), max(e.vertices)) in _k for e in me_red_carpet.edges])
me_red_carpet.materials.append(mat_carpet_fabric)
me_red_carpet.materials.append(mat_gold_metal)
me_red_carpet.materials.append(mat_velvet_fabric)
me_red_carpet.update()

# ---- objects
ob_red_carpet = bpy.data.objects.new('red_carpet', me_red_carpet)

# ---- transforms, parenting, visibility, modifiers, constraints
ob_red_carpet.location = (0.0, 0.0, 0.0)

# ---- collection membership
scene.collection.objects.link(ob_red_carpet)

# ---- scene / render settings (as saved in the file)
scene.frame_start = 1; scene.frame_end = 250; scene.frame_set(1)
scene.render.engine = 'BLENDER_EEVEE_NEXT'
scene.render.resolution_x = 600
scene.render.resolution_y = 600
scene.render.bake_bias = 0.0
scene.render.bake_samples = 0
scene.render.compositor_device = 'GPU'
scene.eevee.taa_render_samples = 48
scene.eevee.use_volume_custom_range = False
scene.eevee.fast_gi_thickness_near = 0.1
scene.eevee.fast_gi_thickness_far = 0.0
scene.eevee.ray_tracing_options.screen_trace_thickness = 0.1
scene.view_settings.view_transform = 'Standard'
bpy.context.view_layer.update()

# ---- added for rendering (the .blend has no active camera): camera
cam_auto = bpy.data.cameras.new('AutoCamera')
cam_auto.lens = 50.0
cam_auto.sensor_width = 36.0
cam_auto.clip_end = 1011.73
ob_auto_camera = bpy.data.objects.new('AutoCamera', cam_auto)
scene.collection.objects.link(ob_auto_camera)
ob_auto_camera.location = (57.6488, -69.1786, 46.2041)
ob_auto_camera.rotation_euler = (1.09748, -7.21219e-08, 0.694738)
scene.camera = ob_auto_camera
bpy.context.view_layer.update()
